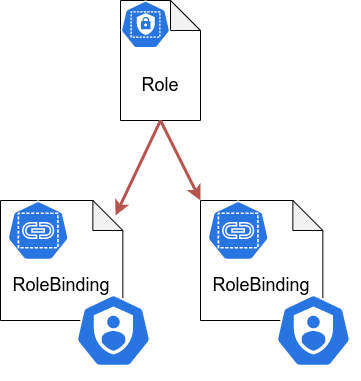

The diagram above was exported from draw.io. Its source (the exported page's mxGraphModel, read from the mxfile embedded in the PNG):
<mxGraphModel dx="2034" dy="1084" grid="1" gridSize="10" guides="1" tooltips="1" connect="1" arrows="1" fold="1" page="1" pageScale="1" pageWidth="850" pageHeight="1100" math="0" shadow="0">
  <root>
    <mxCell id="0" />
    <mxCell id="1" parent="0" />
    <mxCell id="PRecMBp0-AbKzihocuLG-6" value="" style="group" parent="1" vertex="1" connectable="0">
      <mxGeometry x="320" y="360" width="80" height="120" as="geometry" />
    </mxCell>
    <mxCell id="PRecMBp0-AbKzihocuLG-1" value="" style="shape=note;whiteSpace=wrap;html=1;backgroundOutline=1;darkOpacity=0.05;" parent="PRecMBp0-AbKzihocuLG-6" vertex="1">
      <mxGeometry width="80" height="120" as="geometry" />
    </mxCell>
    <mxCell id="PRecMBp0-AbKzihocuLG-2" value="" style="sketch=0;html=1;dashed=0;whitespace=wrap;fillColor=#2875E2;strokeColor=#ffffff;points=[[0.005,0.63,0],[0.1,0.2,0],[0.9,0.2,0],[0.5,0,0],[0.995,0.63,0],[0.72,0.99,0],[0.5,1,0],[0.28,0.99,0]];shape=mxgraph.kubernetes.icon;prIcon=role" parent="PRecMBp0-AbKzihocuLG-6" vertex="1">
      <mxGeometry width="50" height="48" as="geometry" />
    </mxCell>
    <mxCell id="PRecMBp0-AbKzihocuLG-3" value="&lt;font style=&quot;font-size: 18px;&quot;&gt;Role&lt;/font&gt;" style="text;html=1;strokeColor=none;fillColor=none;align=center;verticalAlign=middle;whiteSpace=wrap;rounded=0;" parent="PRecMBp0-AbKzihocuLG-6" vertex="1">
      <mxGeometry x="10" y="70" width="60" height="30" as="geometry" />
    </mxCell>
    <mxCell id="PRecMBp0-AbKzihocuLG-7" value="" style="group" parent="1" vertex="1" connectable="0">
      <mxGeometry x="200" y="560" width="160" height="180" as="geometry" />
    </mxCell>
    <mxCell id="PRecMBp0-AbKzihocuLG-8" value="" style="shape=note;whiteSpace=wrap;html=1;backgroundOutline=1;darkOpacity=0.05;" parent="PRecMBp0-AbKzihocuLG-7" vertex="1">
      <mxGeometry width="122.35294117647058" height="120" as="geometry" />
    </mxCell>
    <mxCell id="PRecMBp0-AbKzihocuLG-10" value="&lt;font style=&quot;font-size: 18px;&quot;&gt;RoleBinding&lt;/font&gt;" style="text;html=1;strokeColor=none;fillColor=none;align=center;verticalAlign=middle;whiteSpace=wrap;rounded=0;" parent="PRecMBp0-AbKzihocuLG-7" vertex="1">
      <mxGeometry x="15.294117647058822" y="70" width="91.76470588235294" height="30" as="geometry" />
    </mxCell>
    <mxCell id="PRecMBp0-AbKzihocuLG-11" value="" style="sketch=0;html=1;dashed=0;whitespace=wrap;fillColor=#2875E2;strokeColor=#ffffff;points=[[0.005,0.63,0],[0.1,0.2,0],[0.9,0.2,0],[0.5,0,0],[0.995,0.63,0],[0.72,0.99,0],[0.5,1,0],[0.28,0.99,0]];shape=mxgraph.kubernetes.icon;prIcon=rb;fontSize=18;" parent="PRecMBp0-AbKzihocuLG-7" vertex="1">
      <mxGeometry width="75.29411764705883" height="60" as="geometry" />
    </mxCell>
    <mxCell id="PRecMBp0-AbKzihocuLG-12" value="" style="sketch=0;html=1;dashed=0;whitespace=wrap;fillColor=#2875E2;strokeColor=#ffffff;points=[[0.005,0.63,0],[0.1,0.2,0],[0.9,0.2,0],[0.5,0,0],[0.995,0.63,0],[0.72,0.99,0],[0.5,1,0],[0.28,0.99,0]];shape=mxgraph.kubernetes.icon;prIcon=sa;fontSize=18;" parent="PRecMBp0-AbKzihocuLG-7" vertex="1">
      <mxGeometry x="75.29411764705883" y="90" width="75.29411764705883" height="80" as="geometry" />
    </mxCell>
    <mxCell id="PRecMBp0-AbKzihocuLG-13" value="" style="group" parent="1" vertex="1" connectable="0">
      <mxGeometry x="400" y="560" width="160" height="180" as="geometry" />
    </mxCell>
    <mxCell id="PRecMBp0-AbKzihocuLG-14" value="" style="shape=note;whiteSpace=wrap;html=1;backgroundOutline=1;darkOpacity=0.05;" parent="PRecMBp0-AbKzihocuLG-13" vertex="1">
      <mxGeometry width="122.35294117647058" height="120" as="geometry" />
    </mxCell>
    <mxCell id="PRecMBp0-AbKzihocuLG-15" value="&lt;font style=&quot;font-size: 18px;&quot;&gt;RoleBinding&lt;/font&gt;" style="text;html=1;strokeColor=none;fillColor=none;align=center;verticalAlign=middle;whiteSpace=wrap;rounded=0;" parent="PRecMBp0-AbKzihocuLG-13" vertex="1">
      <mxGeometry x="15.294117647058822" y="70" width="91.76470588235294" height="30" as="geometry" />
    </mxCell>
    <mxCell id="PRecMBp0-AbKzihocuLG-16" value="" style="sketch=0;html=1;dashed=0;whitespace=wrap;fillColor=#2875E2;strokeColor=#ffffff;points=[[0.005,0.63,0],[0.1,0.2,0],[0.9,0.2,0],[0.5,0,0],[0.995,0.63,0],[0.72,0.99,0],[0.5,1,0],[0.28,0.99,0]];shape=mxgraph.kubernetes.icon;prIcon=rb;fontSize=18;" parent="PRecMBp0-AbKzihocuLG-13" vertex="1">
      <mxGeometry width="75.29411764705883" height="60" as="geometry" />
    </mxCell>
    <mxCell id="PRecMBp0-AbKzihocuLG-17" value="" style="sketch=0;html=1;dashed=0;whitespace=wrap;fillColor=#2875E2;strokeColor=#ffffff;points=[[0.005,0.63,0],[0.1,0.2,0],[0.9,0.2,0],[0.5,0,0],[0.995,0.63,0],[0.72,0.99,0],[0.5,1,0],[0.28,0.99,0]];shape=mxgraph.kubernetes.icon;prIcon=sa;fontSize=18;" parent="PRecMBp0-AbKzihocuLG-13" vertex="1">
      <mxGeometry x="75.29411764705883" y="90" width="75.29411764705883" height="80" as="geometry" />
    </mxCell>
    <mxCell id="PRecMBp0-AbKzihocuLG-18" value="" style="endArrow=classic;html=1;rounded=0;fontSize=18;exitX=0.5;exitY=1;exitDx=0;exitDy=0;exitPerimeter=0;entryX=0;entryY=0;entryDx=115;entryDy=15;entryPerimeter=0;strokeWidth=3;fillColor=#f8cecc;strokeColor=#b85450;" parent="1" source="PRecMBp0-AbKzihocuLG-1" target="PRecMBp0-AbKzihocuLG-8" edge="1">
      <mxGeometry width="50" height="50" relative="1" as="geometry">
        <mxPoint x="400" y="570" as="sourcePoint" />
        <mxPoint x="450" y="520" as="targetPoint" />
      </mxGeometry>
    </mxCell>
    <mxCell id="PRecMBp0-AbKzihocuLG-19" value="" style="endArrow=classic;html=1;rounded=0;fontSize=18;exitX=0.5;exitY=1;exitDx=0;exitDy=0;exitPerimeter=0;entryX=0;entryY=0;entryDx=0;entryDy=0;entryPerimeter=0;strokeWidth=3;fillColor=#f8cecc;strokeColor=#b85450;" parent="1" source="PRecMBp0-AbKzihocuLG-1" target="PRecMBp0-AbKzihocuLG-14" edge="1">
      <mxGeometry width="50" height="50" relative="1" as="geometry">
        <mxPoint x="370" y="490" as="sourcePoint" />
        <mxPoint x="325" y="585" as="targetPoint" />
      </mxGeometry>
    </mxCell>
  </root>
</mxGraphModel>